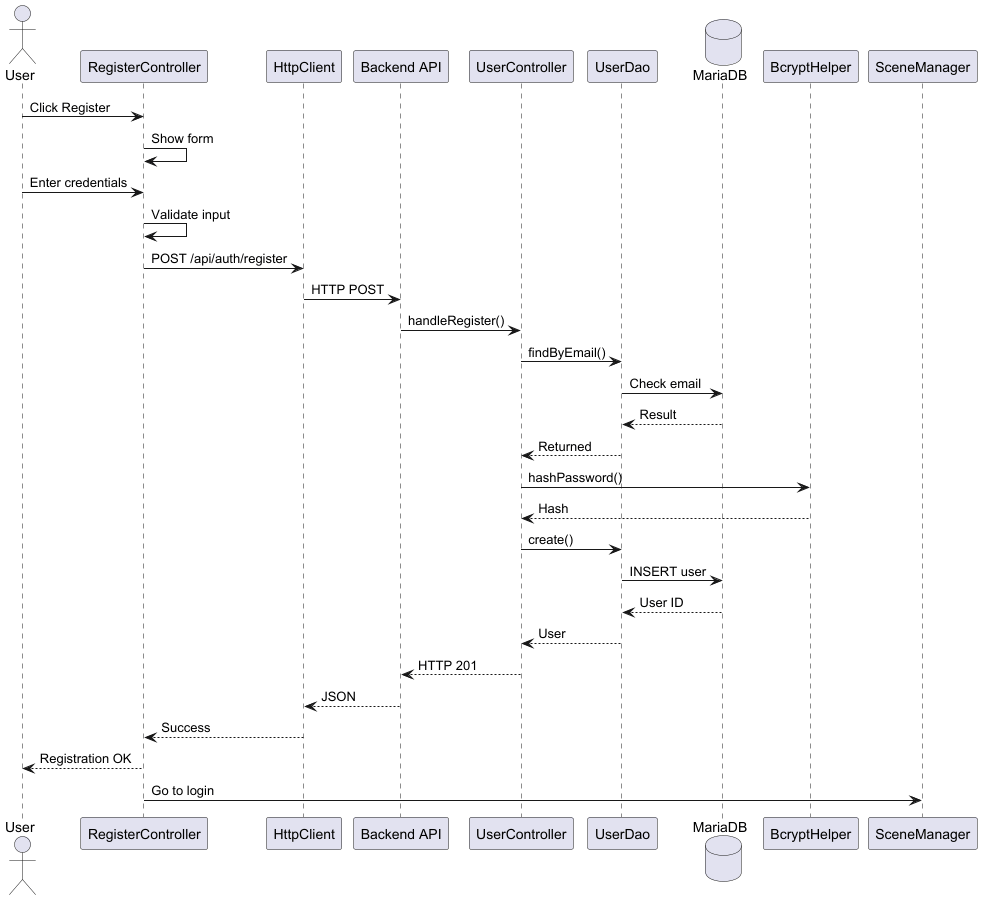

The diagram above was rendered by PlantUML. Its source (embedded in the PNG):
@startuml "Register_Flow"
actor User
participant "RegisterController" as RC
participant "HttpClient" as HC
participant "Backend API" as API
participant "UserController" as UC
participant "UserDao" as UD
database "MariaDB" as DB
participant "BcryptHelper" as BH
participant "SceneManager" as SM

User -> RC: Click Register
RC -> RC: Show form
User -> RC: Enter credentials
RC -> RC: Validate input
RC -> HC: POST /api/auth/register
HC -> API: HTTP POST
API -> UC: handleRegister()
UC -> UD: findByEmail()
UD -> DB: Check email
DB --> UD: Result
UD --> UC: Returned
UC -> BH: hashPassword()
BH --> UC: Hash
UC -> UD: create()
UD -> DB: INSERT user
DB --> UD: User ID
UD --> UC: User
UC --> API: HTTP 201
API --> HC: JSON
HC --> RC: Success
RC --> User: Registration OK
RC -> SM: Go to login
@enduml